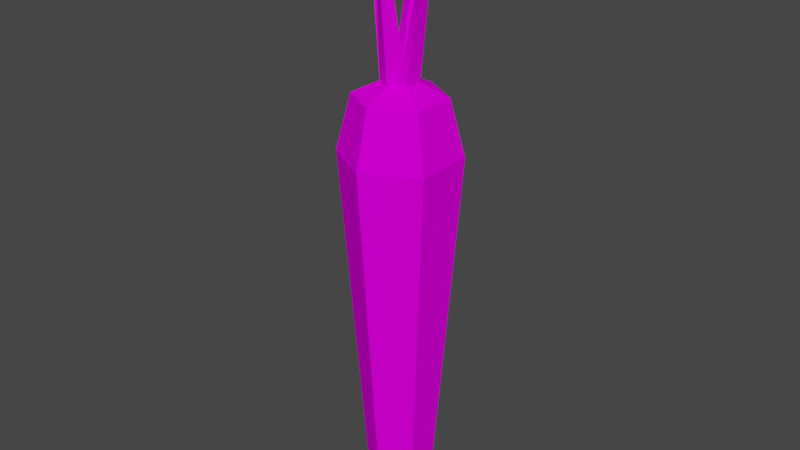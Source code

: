 # Source: carrot.blend  (saved by Blender 2.91.10; exported with 4.5.12 LTS)
import bpy
from mathutils import Matrix  # noqa: F401  (used for matrix-valued properties, if any)

bpy.ops.wm.read_factory_settings(use_empty=True)
scene = bpy.context.scene
scene.name = 'Scene'

# ---- images (referenced by path relative to the original .blend; pixels are not part of the script)
import os
ASSET_DIR = os.environ.get("B2B_ASSET_DIR", "")  # directory of the original .blend (textures are referenced by path, not embedded)
HERE = os.path.dirname(os.path.abspath(__file__))  # packed textures are extracted next to this script under _unpacked/

def load_image(name, relpath, width, height, colorspace="sRGB"):
    """Load a texture the original file referenced (path relative to the .blend, or extracted next to this script)."""
    p = next((c for c in (os.path.join(HERE, relpath), os.path.join(ASSET_DIR, relpath)) if relpath and os.path.exists(c)), "")
    if p:
        img = bpy.data.images.load(p, check_existing=True)
        img.name = name
    else:  # same state as the original file: an image datablock whose file is absent (Cycles renders it pink)
        img = bpy.data.images.new(name, width, height)
        img.source = "FILE"
        img.filepath = "//" + (relpath or name)
    img.colorspace_settings.name = colorspace
    return img
img_palette01_png = load_image('palette01.png', 'palette01.png', 1024, 1024, 'sRGB')

# ---- materials (node trees are filled in below, after node groups)
mat_carrot_material = bpy.data.materials.new('carrot_material')
mat_carrot_material.use_transparent_shadow = False

# ---- material node trees
mat_carrot_material.use_nodes = True; mat_carrot_material.node_tree.nodes.clear()
_N = mat_carrot_material.node_tree.nodes; _L = mat_carrot_material.node_tree.links
n0 = _N.new('ShaderNodeBsdfPrincipled'); n0.name = 'Principled BSDF'; n0.location = (10, 300)
n0.distribution = 'GGX'
n0.subsurface_method = 'BURLEY'
n0.inputs[2].default_value = 0.8014
n0.inputs[3].default_value = 1.45
n0.inputs[13].default_value = 0.0
n0.inputs[27].default_value = (0.0, 0.0, 0.0, 1.0)
n0.inputs[28].default_value = 1.0
n1 = _N.new('ShaderNodeOutputMaterial'); n1.name = 'Material Output'; n1.location = (300, 300)
n2 = _N.new('ShaderNodeTexImage'); n2.name = 'Image Texture'; n2.location = (-433, 170)
n2.image = img_palette01_png
_L.new(n0.outputs[0], n1.inputs[0])
_L.new(n2.outputs[0], n0.inputs[0])
n1.is_active_output = True

# ---- world
world_world = bpy.data.worlds.new('World'); scene.world = world_world
world_world.use_nodes = True; world_world.node_tree.nodes.clear()
_N = world_world.node_tree.nodes; _L = world_world.node_tree.links
n0 = _N.new('ShaderNodeOutputWorld'); n0.name = 'World Output'; n0.location = (300, 300)
n1 = _N.new('ShaderNodeBackground'); n1.name = 'Background'; n1.location = (10, 300)
n1.inputs[0].default_value = (0.05088, 0.05088, 0.05088, 1.0)
_L.new(n1.outputs[0], n0.inputs[0])
n0.is_active_output = True
world_world.color = (0.05088, 0.05088, 0.05088)
world_world.use_sun_shadow = False
world_world.sun_shadow_jitter_overblur = 0.0

# ---- meshes
me_carrot = bpy.data.meshes.new('carrot')
me_carrot.from_pydata([(-2.269e-09, 0.0183, -0.8651), (-9.192e-10, 0.08149, -0.7716), (0.01585, 0.009148, -0.8651), (0.07058, 0.04075, -0.7716), (0.01585, -0.009148, -0.8651), (0.07058, -0.04075, -0.7716), (-3.868e-09, -0.0183, -0.8651), (-8.044e-09, -0.08149, -0.7716), (-0.01585, -0.009148, -0.8651), (-0.07058, -0.04075, -0.7716), (-0.01585, 0.009148, -0.8651), (-0.07058, 0.04075, -0.7716), (0.1243, 0.07176, 0.06169), (-1.849e-09, 0.1435, 0.06169), (0.1243, -0.07176, 0.06169), (-1.44e-08, -0.1435, 0.06169), (-0.1243, -0.07176, 0.06169), (-0.1243, 0.07176, 0.06169), (0.09365, 0.05407, 0.198), (3.917e-09, 0.1081, 0.198), (0.09365, -0.05407, 0.198), (-5.537e-09, -0.1081, 0.198), (-0.09365, -0.05407, 0.198), (-0.09365, 0.05407, 0.198), (0.03779, 0.02182, 0.2281), (4.443e-09, 0.04364, 0.2281), (0.03779, -0.02182, 0.2281), (6.286e-10, -0.04364, 0.2281), (-0.03779, -0.02182, 0.2281), (-0.03779, 0.02182, 0.2281), (-0.07875, -0.008487, 0.6046), (-0.06585, -0.001036, 0.6046), (-1.118e-08, -1.863e-09, 0.2281), (-0.07875, 0.006414, 0.6046), (0.004617, 0.08125, 0.6365), (-0.003813, 0.07639, 0.6365), (-0.003813, 0.08612, 0.6365), (-0.01224, 0.08125, 0.6365), (0.07825, 0.02231, 0.6282), (0.06774, 0.01624, 0.6282), (0.07825, 0.01018, 0.6282), (0.008286, -0.07441, 0.6118), (-0.0005114, -0.07948, 0.6118), (0.01708, -0.07948, 0.6118), (0.008286, -0.08456, 0.6118)], [], [(0, 1, 3, 2), (2, 3, 5, 4), (4, 5, 7, 6), (6, 7, 9, 8), (9, 7, 15, 16), (8, 9, 11, 10), (10, 11, 1, 0), (0, 2, 4, 6, 8, 10), (17, 16, 22, 23), (5, 3, 12, 14), (11, 9, 16, 17), (3, 1, 13, 12), (7, 5, 14, 15), (1, 11, 17, 13), (19, 23, 29, 25), (15, 14, 20, 21), (12, 13, 19, 18), (13, 17, 23, 19), (16, 15, 21, 22), (14, 12, 18, 20), (26, 24, 38, 40), (22, 21, 27, 28), (20, 18, 24, 26), (23, 22, 28, 29), (21, 20, 26, 27), (18, 19, 25, 24), (30, 31, 33), (28, 27, 44, 42), (25, 29, 37, 36), (32, 29, 33, 31), (28, 32, 31, 30), (35, 34, 36, 37), (32, 24, 34, 35), (29, 32, 35, 37), (24, 25, 36, 34), (38, 39, 40), (32, 26, 40, 39), (24, 32, 39, 38), (43, 41, 42, 44), (26, 32, 41, 43), (27, 26, 43, 44), (32, 28, 42, 41), (29, 28, 30, 33)])
_uv = me_carrot.uv_layers.new(name='UVMap')
_uv.uv.foreach_set('vector', [0.1949, 0.5641, 0.1949, 0.5641, 0.1949, 0.5641, 0.1949, 0.5641, 0.1949, 0.5641, 0.1949, 0.5641, 0.1949, 0.5641, 0.1949, 0.5641, 0.1949, 0.5641, 0.1949, 0.5641, 0.1949, 0.5641, 0.1949, 0.5641, 0.1949, 0.5641, 0.1949, 0.5641, 0.1949, 0.5641, 0.1949, 0.5641, 0.1949, 0.5641, 0.1949, 0.5641, 0.1949, 0.5641, 0.1949, 0.5641, 0.1949, 0.5641, 0.1949, 0.5641, 0.1949, 0.5641, 0.1949, 0.5641, 0.1949, 0.5641, 0.1949, 0.5641, 0.1949, 0.5641, 0.1949, 0.5641, 0.1949, 0.5641, 0.1949, 0.5641, 0.1949, 0.5641, 0.1949, 0.5641, 0.1949, 0.5641, 0.1949, 0.5641, 0.1949, 0.5641, 0.1949, 0.5641, 0.1949, 0.5641, 0.1949, 0.5641, 0.1949, 0.5641, 0.1949, 0.5641, 0.1949, 0.5641, 0.1949, 0.5641, 0.1949, 0.5641, 0.1949, 0.5641, 0.1949, 0.5641, 0.1949, 0.5641, 0.1949, 0.5641, 0.1949, 0.5641, 0.1949, 0.5641, 0.1949, 0.5641, 0.1949, 0.5641, 0.1949, 0.5641, 0.1949, 0.5641, 0.1949, 0.5641, 0.1949, 0.5641, 0.1949, 0.5641, 0.1949, 0.5641, 0.1949, 0.5641, 0.1949, 0.5641, 0.1949, 0.5641, 0.1949, 0.5641, 0.1949, 0.5641, 0.1949, 0.5641, 0.1949, 0.5641, 0.1949, 0.5641, 0.1949, 0.5641, 0.1949, 0.5641, 0.1949, 0.5641, 0.1949, 0.5641, 0.1949, 0.5641, 0.1949, 0.5641, 0.1949, 0.5641, 0.1949, 0.5641, 0.1949, 0.5641, 0.1949, 0.5641, 0.1949, 0.5641, 0.1949, 0.5641, 0.1949, 0.5641, 0.1949, 0.5641, 0.1949, 0.5641, 0.1949, 0.5641, 0.1949, 0.5641, 0.8116, 0.811, 0.8116, 0.811, 0.8116, 0.811, 0.8116, 0.811, 0.1949, 0.5641, 0.1949, 0.5641, 0.1949, 0.5641, 0.1949, 0.5641, 0.1949, 0.5641, 0.1949, 0.5641, 0.1949, 0.5641, 0.1949, 0.5641, 0.1949, 0.5641, 0.1949, 0.5641, 0.1949, 0.5641, 0.1949, 0.5641, 0.1949, 0.5641, 0.1949, 0.5641, 0.1949, 0.5641, 0.1949, 0.5641, 0.1949, 0.5641, 0.1949, 0.5641, 0.1949, 0.5641, 0.1949, 0.5641, 0.8116, 0.811, 0.8116, 0.811, 0.8116, 0.811, 0.8116, 0.811, 0.8116, 0.811, 0.8116, 0.811, 0.8116, 0.811, 0.8101, 0.8101, 0.8101, 0.8101, 0.8101, 0.8101, 0.8101, 0.8101, 0.8101, 0.8101, 0.8101, 0.8101, 0.8101, 0.8101, 0.8101, 0.8101, 0.8116, 0.811, 0.8116, 0.811, 0.8116, 0.811, 0.8116, 0.811, 0.8116, 0.811, 0.8116, 0.811, 0.8116, 0.811, 0.8116, 0.811, 0.8116, 0.811, 0.8116, 0.811, 0.8116, 0.811, 0.8116, 0.811, 0.8116, 0.811, 0.8116, 0.811, 0.8116, 0.811, 0.8116, 0.811, 0.8101, 0.8101, 0.8101, 0.8101, 0.8101, 0.8101, 0.8101, 0.8101, 0.8116, 0.811, 0.8116, 0.811, 0.8116, 0.811, 0.8116, 0.811, 0.8116, 0.811, 0.8116, 0.811, 0.8116, 0.811, 0.8101, 0.8101, 0.8101, 0.8101, 0.8101, 0.8101, 0.8101, 0.8101, 0.8116, 0.811, 0.8116, 0.811, 0.8116, 0.811, 0.8116, 0.811, 0.8101, 0.8101, 0.8101, 0.8101, 0.8101, 0.8101, 0.8101, 0.8101, 0.8101, 0.8101, 0.8101, 0.8101, 0.8101, 0.8101, 0.8101, 0.8101, 0.8101, 0.8101, 0.8101, 0.8101, 0.8101, 0.8101, 0.8101, 0.8101, 0.8101, 0.8101, 0.8101, 0.8101, 0.8101, 0.8101, 0.8101, 0.8101])
me_carrot.materials.append(mat_carrot_material)
me_carrot.use_remesh_fix_poles = True
me_carrot.use_remesh_preserve_attributes = False
me_carrot.use_mirror_vertex_groups = False
me_carrot.update()

# ---- objects
ob_carrot = bpy.data.objects.new('carrot', me_carrot)

# ---- transforms, parenting, visibility, modifiers, constraints
ob_carrot.location = (0.0, 0.0, 0.0)
ob_carrot.scale = (1.323, 1.323, 1.323)
ob_carrot.lineart.crease_threshold = 0.0

# ---- collection membership
scene.collection.objects.link(ob_carrot)

# ---- scene / render settings (as saved in the file)
scene.frame_start = 1; scene.frame_end = 100; scene.frame_set(0)
scene.render.engine = 'BLENDER_EEVEE_NEXT'
scene.cycles.use_denoising = False
scene.cycles.samples = 128
scene.cycles.sampling_pattern = 'TABULATED_SOBOL'
scene.cycles.use_adaptive_sampling = False
scene.cycles.use_light_tree = False
scene.view_settings.view_transform = 'Filmic'
scene.unit_settings.scale_length = 0.1
bpy.context.view_layer.update()

# ---- added for rendering (the .blend has no active camera and no usable light): camera, sun
cam_auto = bpy.data.cameras.new('AutoCamera')
cam_auto.lens = 50.0
cam_auto.sensor_width = 36.0
cam_auto.clip_end = 1000.0
ob_auto_camera = bpy.data.objects.new('AutoCamera', cam_auto)
scene.collection.objects.link(ob_auto_camera)
ob_auto_camera.location = (1.89606, -2.27528, 1.36566)
ob_auto_camera.rotation_euler = (1.09748, -7.21219e-08, 0.694738)
scene.camera = ob_auto_camera
light_auto_sun = bpy.data.lights.new('AutoSun', 'SUN')
light_auto_sun.energy = 3.0
light_auto_sun.angle = 0.0523599
ob_auto_sun = bpy.data.objects.new('AutoSun', light_auto_sun)
scene.collection.objects.link(ob_auto_sun)
ob_auto_sun.rotation_euler = (0.872665, 0.174533, 0.523599)
bpy.context.view_layer.update()
